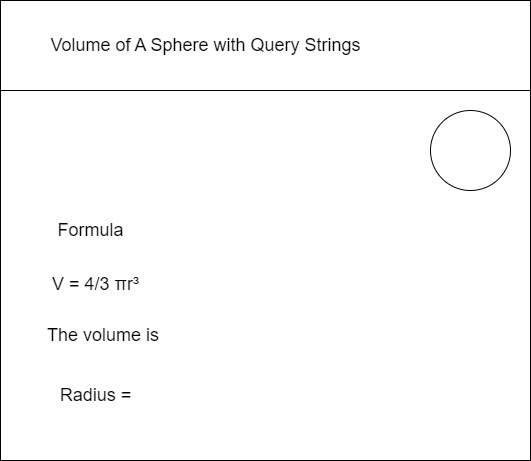

The diagram above was exported from draw.io. Its source (the exported page's mxGraphModel, read from the mxfile embedded in the PNG):
<mxGraphModel dx="690" dy="526" grid="1" gridSize="10" guides="1" tooltips="1" connect="1" arrows="1" fold="1" page="1" pageScale="1" pageWidth="850" pageHeight="1100" math="0" shadow="0">
  <root>
    <mxCell id="0" />
    <mxCell id="1" parent="0" />
    <mxCell id="6" value="" style="verticalLabelPosition=bottom;verticalAlign=top;html=1;shape=mxgraph.basic.rect;fillColor2=none;strokeWidth=1;size=20;indent=5;" parent="1" vertex="1">
      <mxGeometry x="70" y="30" width="530" height="460" as="geometry" />
    </mxCell>
    <mxCell id="7" value="" style="verticalLabelPosition=bottom;verticalAlign=top;html=1;shape=mxgraph.basic.rect;fillColor2=none;strokeWidth=1;size=20;indent=5;" parent="1" vertex="1">
      <mxGeometry x="70" y="30" width="530" height="90" as="geometry" />
    </mxCell>
    <mxCell id="8" value="&lt;font style=&quot;font-size: 18px&quot;&gt;Volume of A Sphere with Query Strings&lt;/font&gt;" style="text;html=1;resizable=0;autosize=1;align=center;verticalAlign=middle;points=[];fillColor=none;strokeColor=none;rounded=0;" parent="1" vertex="1">
      <mxGeometry x="110" y="65" width="330" height="20" as="geometry" />
    </mxCell>
    <mxCell id="9" value="Formula" style="text;html=1;resizable=0;autosize=1;align=center;verticalAlign=middle;points=[];fillColor=none;strokeColor=none;rounded=0;fontSize=18;" parent="1" vertex="1">
      <mxGeometry x="120" y="245" width="80" height="30" as="geometry" />
    </mxCell>
    <mxCell id="10" value="&lt;div class=&quot;bjhkR&quot; style=&quot;margin-bottom: 2px ; padding: 2.5px 3px 1.5px&quot;&gt;V = 4/3 πr³&lt;br&gt;&lt;/div&gt;" style="text;html=1;align=center;verticalAlign=middle;resizable=0;points=[];autosize=1;strokeColor=none;fillColor=none;fontSize=18;" parent="1" vertex="1">
      <mxGeometry x="110" y="300" width="110" height="30" as="geometry" />
    </mxCell>
    <mxCell id="11" value="The volume is&amp;nbsp;" style="text;html=1;resizable=0;autosize=1;align=center;verticalAlign=middle;points=[];fillColor=none;strokeColor=none;rounded=0;fontSize=18;" parent="1" vertex="1">
      <mxGeometry x="110" y="350" width="130" height="30" as="geometry" />
    </mxCell>
    <mxCell id="12" value="Radius =" style="text;html=1;align=center;verticalAlign=middle;resizable=0;points=[];autosize=1;strokeColor=none;fillColor=none;fontSize=18;" parent="1" vertex="1">
      <mxGeometry x="120" y="410" width="90" height="30" as="geometry" />
    </mxCell>
    <mxCell id="14" value="" style="ellipse;whiteSpace=wrap;html=1;aspect=fixed;" parent="1" vertex="1">
      <mxGeometry x="500" y="140" width="80" height="80" as="geometry" />
    </mxCell>
  </root>
</mxGraphModel>